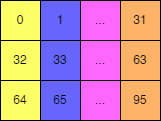

The diagram above was exported from draw.io. Its source (the exported page's mxGraphModel, read from the mxfile embedded in the PNG):
<mxGraphModel dx="1338" dy="820" grid="1" gridSize="10" guides="1" tooltips="1" connect="1" arrows="1" fold="1" page="1" pageScale="1" pageWidth="827" pageHeight="1169" math="0" shadow="0">
  <root>
    <mxCell id="0" />
    <mxCell id="1" parent="0" />
    <mxCell id="GpkWVfdADzQkzwcuIj9K-1" value="0" style="rounded=0;whiteSpace=wrap;html=1;fillColor=#FFFF66;" vertex="1" parent="1">
      <mxGeometry x="40" y="40" width="40" height="40" as="geometry" />
    </mxCell>
    <mxCell id="GpkWVfdADzQkzwcuIj9K-2" value="1" style="rounded=0;whiteSpace=wrap;html=1;fillColor=#6666FF;" vertex="1" parent="1">
      <mxGeometry x="80" y="40" width="40" height="40" as="geometry" />
    </mxCell>
    <mxCell id="GpkWVfdADzQkzwcuIj9K-3" value="..." style="rounded=0;whiteSpace=wrap;html=1;fillColor=#FF66FF;" vertex="1" parent="1">
      <mxGeometry x="120" y="40" width="40" height="40" as="geometry" />
    </mxCell>
    <mxCell id="GpkWVfdADzQkzwcuIj9K-4" value="31" style="rounded=0;whiteSpace=wrap;html=1;fillColor=#FFB366;" vertex="1" parent="1">
      <mxGeometry x="160" y="40" width="40" height="40" as="geometry" />
    </mxCell>
    <mxCell id="GpkWVfdADzQkzwcuIj9K-5" value="32" style="rounded=0;whiteSpace=wrap;html=1;fillColor=#FFFF66;" vertex="1" parent="1">
      <mxGeometry x="40" y="80" width="40" height="40" as="geometry" />
    </mxCell>
    <mxCell id="GpkWVfdADzQkzwcuIj9K-6" value="33" style="rounded=0;whiteSpace=wrap;html=1;fillColor=#6666FF;" vertex="1" parent="1">
      <mxGeometry x="80" y="80" width="40" height="40" as="geometry" />
    </mxCell>
    <mxCell id="GpkWVfdADzQkzwcuIj9K-7" value="..." style="rounded=0;whiteSpace=wrap;html=1;fillColor=#FF66FF;" vertex="1" parent="1">
      <mxGeometry x="120" y="80" width="40" height="40" as="geometry" />
    </mxCell>
    <mxCell id="GpkWVfdADzQkzwcuIj9K-8" value="63" style="rounded=0;whiteSpace=wrap;html=1;fillColor=#FFB366;" vertex="1" parent="1">
      <mxGeometry x="160" y="80" width="40" height="40" as="geometry" />
    </mxCell>
    <mxCell id="GpkWVfdADzQkzwcuIj9K-9" value="64" style="rounded=0;whiteSpace=wrap;html=1;fillColor=#FFFF66;" vertex="1" parent="1">
      <mxGeometry x="40" y="120" width="40" height="40" as="geometry" />
    </mxCell>
    <mxCell id="GpkWVfdADzQkzwcuIj9K-10" value="65" style="rounded=0;whiteSpace=wrap;html=1;fillColor=#6666FF;" vertex="1" parent="1">
      <mxGeometry x="80" y="120" width="40" height="40" as="geometry" />
    </mxCell>
    <mxCell id="GpkWVfdADzQkzwcuIj9K-11" value="..." style="rounded=0;whiteSpace=wrap;html=1;fillColor=#FF66FF;" vertex="1" parent="1">
      <mxGeometry x="120" y="120" width="40" height="40" as="geometry" />
    </mxCell>
    <mxCell id="GpkWVfdADzQkzwcuIj9K-12" value="95" style="rounded=0;whiteSpace=wrap;html=1;fillColor=#FFB366;" vertex="1" parent="1">
      <mxGeometry x="160" y="120" width="40" height="40" as="geometry" />
    </mxCell>
  </root>
</mxGraphModel>